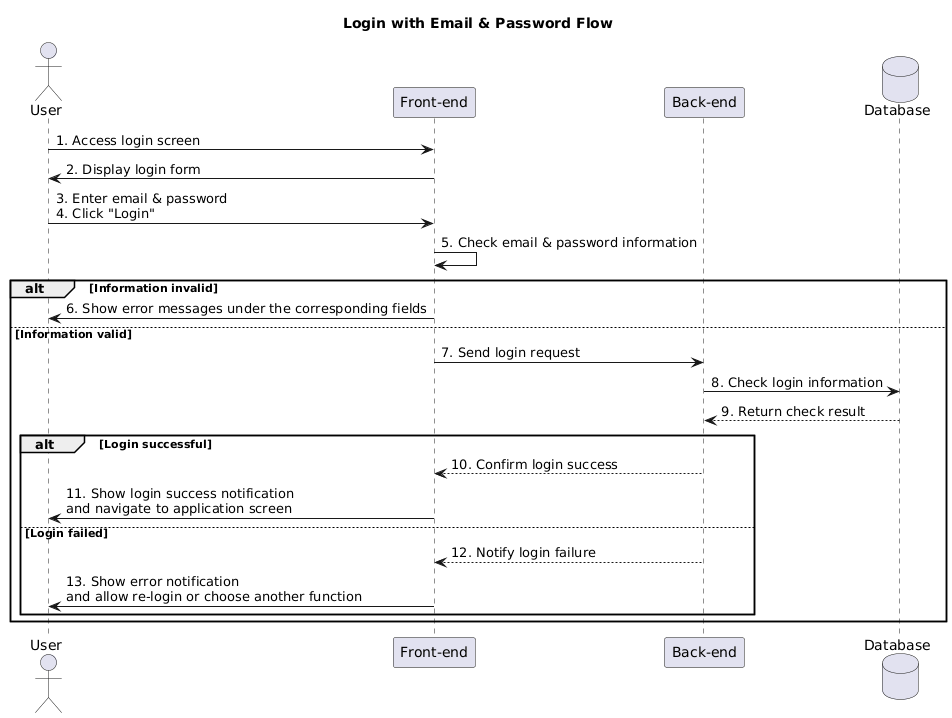

The diagram above was rendered by PlantUML. Its source (embedded in the PNG):
@startuml
title Login with Email & Password Flow

actor User
participant "Front-end" as FE
participant "Back-end" as BE
database "Database" as DB

User -> FE: 1. Access login screen
FE -> User: 2. Display login form

User -> FE: 3. Enter email & password\n4. Click "Login"
FE -> FE: 5. Check email & password information

alt Information invalid
  FE -> User: 6. Show error messages under the corresponding fields
else Information valid
  FE -> BE: 7. Send login request
  BE -> DB: 8. Check login information
  DB --> BE: 9. Return check result

  alt Login successful
    BE --> FE: 10. Confirm login success
    FE -> User: 11. Show login success notification\nand navigate to application screen
  else Login failed
    BE --> FE: 12. Notify login failure
    FE -> User: 13. Show error notification\nand allow re-login or choose another function
  end
end
@enduml